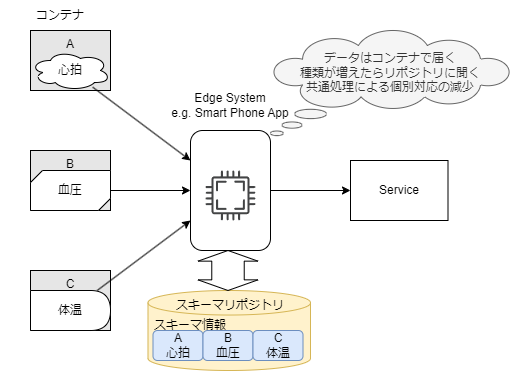

The diagram above was exported from draw.io. Its source (the exported page's mxGraphModel, read from the mxfile embedded in the PNG):
<mxGraphModel dx="537" dy="639" grid="1" gridSize="10" guides="1" tooltips="1" connect="1" arrows="1" fold="1" page="1" pageScale="1" pageWidth="827" pageHeight="1169" math="0" shadow="0">
  <root>
    <mxCell id="0" />
    <mxCell id="1" parent="0" />
    <mxCell id="104" value="C" style="rounded=0;whiteSpace=wrap;html=1;verticalAlign=top;align=center;fillColor=#E6E6E6;" parent="1" vertex="1">
      <mxGeometry x="120" y="900" width="80" height="60" as="geometry" />
    </mxCell>
    <mxCell id="103" value="B" style="rounded=0;whiteSpace=wrap;html=1;verticalAlign=top;align=center;fillColor=#E6E6E6;" parent="1" vertex="1">
      <mxGeometry x="120" y="780" width="80" height="60" as="geometry" />
    </mxCell>
    <mxCell id="102" value="A" style="rounded=0;whiteSpace=wrap;html=1;verticalAlign=top;align=center;fillColor=#E6E6E6;" parent="1" vertex="1">
      <mxGeometry x="120" y="660" width="80" height="60" as="geometry" />
    </mxCell>
    <mxCell id="119" value="" style="edgeStyle=none;html=1;" parent="1" source="92" target="114" edge="1">
      <mxGeometry relative="1" as="geometry" />
    </mxCell>
    <mxCell id="92" value="" style="rounded=1;whiteSpace=wrap;html=1;" parent="1" vertex="1">
      <mxGeometry x="280" y="760" width="80" height="120" as="geometry" />
    </mxCell>
    <mxCell id="93" value="Edge System&lt;br&gt;e.g. Smart Phone App" style="text;html=1;strokeColor=none;fillColor=none;align=center;verticalAlign=middle;whiteSpace=wrap;rounded=0;" parent="1" vertex="1">
      <mxGeometry x="260" y="720" width="120" height="30" as="geometry" />
    </mxCell>
    <mxCell id="94" value="" style="edgeStyle=none;html=1;" parent="1" source="95" target="92" edge="1">
      <mxGeometry relative="1" as="geometry" />
    </mxCell>
    <mxCell id="95" value="心拍" style="ellipse;shape=cloud;whiteSpace=wrap;html=1;" parent="1" vertex="1">
      <mxGeometry x="120" y="680" width="80" height="40" as="geometry" />
    </mxCell>
    <mxCell id="96" value="" style="edgeStyle=none;html=1;" parent="1" source="97" target="92" edge="1">
      <mxGeometry relative="1" as="geometry" />
    </mxCell>
    <mxCell id="97" value="体温" style="shape=delay;whiteSpace=wrap;html=1;" parent="1" vertex="1">
      <mxGeometry x="120" y="920" width="80" height="40" as="geometry" />
    </mxCell>
    <mxCell id="98" value="" style="edgeStyle=none;html=1;" parent="1" source="99" target="92" edge="1">
      <mxGeometry relative="1" as="geometry" />
    </mxCell>
    <mxCell id="99" value="" style="verticalLabelPosition=bottom;verticalAlign=top;html=1;shape=mxgraph.basic.diag_snip_rect;dx=6;whiteSpace=wrap;" parent="1" vertex="1">
      <mxGeometry x="120" y="800" width="80" height="40" as="geometry" />
    </mxCell>
    <mxCell id="100" value="血圧" style="text;html=1;strokeColor=none;fillColor=none;align=center;verticalAlign=middle;whiteSpace=wrap;rounded=0;" parent="1" vertex="1">
      <mxGeometry x="130" y="805" width="60" height="30" as="geometry" />
    </mxCell>
    <mxCell id="105" value="" style="shape=cylinder3;whiteSpace=wrap;html=1;boundedLbl=1;backgroundOutline=1;size=12.262884140014648;fillColor=#fff2cc;strokeColor=#d6b656;" parent="1" vertex="1">
      <mxGeometry x="237.5" y="920" width="162.5" height="80" as="geometry" />
    </mxCell>
    <mxCell id="106" value="A&lt;br&gt;心拍" style="rounded=1;whiteSpace=wrap;html=1;fillColor=#dae8fc;strokeColor=#6c8ebf;" parent="1" vertex="1">
      <mxGeometry x="242.5" y="960" width="50" height="30" as="geometry" />
    </mxCell>
    <mxCell id="107" value="B&lt;br&gt;血圧" style="rounded=1;whiteSpace=wrap;html=1;fillColor=#dae8fc;strokeColor=#6c8ebf;" parent="1" vertex="1">
      <mxGeometry x="292.5" y="960" width="50" height="30" as="geometry" />
    </mxCell>
    <mxCell id="110" value="C&lt;br&gt;体温" style="rounded=1;whiteSpace=wrap;html=1;fillColor=#dae8fc;strokeColor=#6c8ebf;" parent="1" vertex="1">
      <mxGeometry x="342.5" y="960" width="50" height="30" as="geometry" />
    </mxCell>
    <mxCell id="112" value="" style="shape=doubleArrow;direction=south;whiteSpace=wrap;html=1;arrowWidth=0.5411003112792969;arrowSize=0.26634392738342283;fillColor=none;" parent="1" vertex="1">
      <mxGeometry x="287.5" y="880" width="60" height="40" as="geometry" />
    </mxCell>
    <mxCell id="114" value="Service" style="rounded=0;whiteSpace=wrap;html=1;fillColor=none;" parent="1" vertex="1">
      <mxGeometry x="440" y="790" width="97.5" height="60" as="geometry" />
    </mxCell>
    <mxCell id="115" value="スキーマリポジトリ" style="text;html=1;strokeColor=none;fillColor=none;align=center;verticalAlign=middle;whiteSpace=wrap;rounded=0;" parent="1" vertex="1">
      <mxGeometry x="260" y="920" width="120" height="30" as="geometry" />
    </mxCell>
    <mxCell id="116" value="スキーマ情報" style="text;html=1;strokeColor=none;fillColor=none;align=center;verticalAlign=middle;whiteSpace=wrap;rounded=0;" parent="1" vertex="1">
      <mxGeometry x="220" y="940" width="120" height="30" as="geometry" />
    </mxCell>
    <mxCell id="117" value="コンテナ" style="text;html=1;strokeColor=none;fillColor=none;align=center;verticalAlign=middle;whiteSpace=wrap;rounded=0;" parent="1" vertex="1">
      <mxGeometry x="90" y="630" width="120" height="30" as="geometry" />
    </mxCell>
    <mxCell id="121" value="&lt;br&gt;データはコンテナで届く&lt;br&gt;種類が増えたらリポジトリに聞く&lt;br&gt;共通処理による個別対応の減少" style="whiteSpace=wrap;html=1;shape=mxgraph.basic.cloud_callout;fillColor=#f5f5f5;verticalAlign=top;fontColor=#333333;strokeColor=#666666;" parent="1" vertex="1">
      <mxGeometry x="360" y="660" width="240" height="105" as="geometry" />
    </mxCell>
    <mxCell id="124" value="" style="sketch=0;pointerEvents=1;shadow=0;dashed=0;html=1;strokeColor=none;fillColor=#434445;aspect=fixed;labelPosition=center;verticalLabelPosition=bottom;verticalAlign=top;align=center;outlineConnect=0;shape=mxgraph.vvd.cpu;" parent="1" vertex="1">
      <mxGeometry x="295" y="800" width="50" height="50" as="geometry" />
    </mxCell>
  </root>
</mxGraphModel>